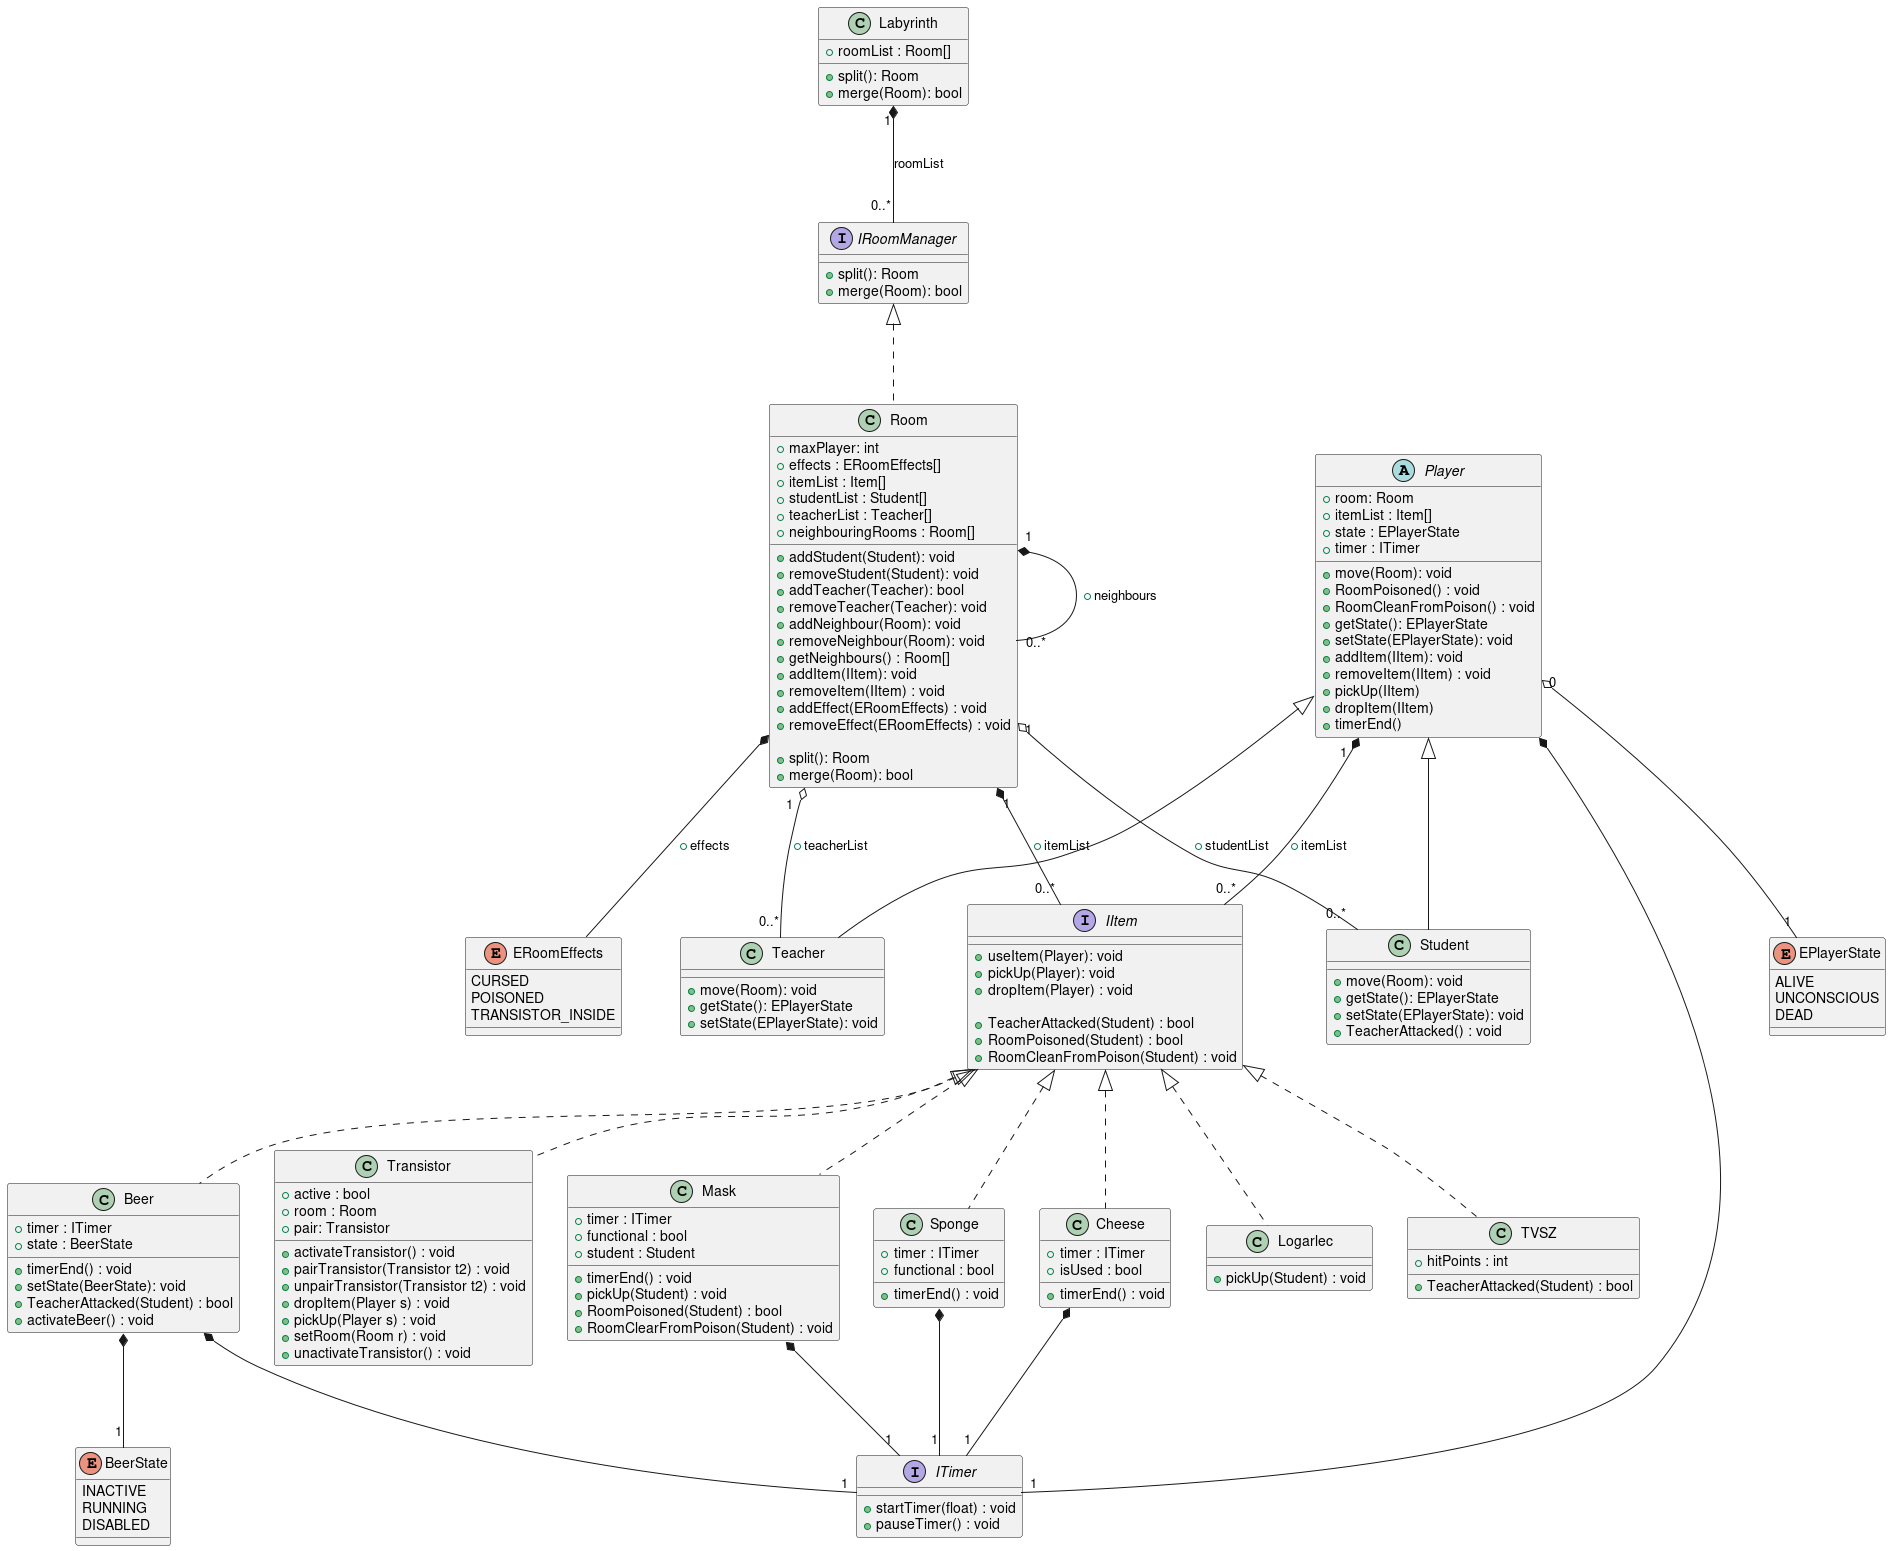

The diagram above was rendered by PlantUML. Its source (embedded in the PNG):
@startuml UML

class Labyrinth {
    +roomList : Room[]

    + split(): Room
    + merge(Room): bool
}

Labyrinth "1" *-- "0..*" IRoomManager: roomList

interface IRoomManager {
    + split(): Room
    + merge(Room): bool
}

/' Removed implementing IItemHolder '/
class Room implements IRoomManager {
    + maxPlayer: int
    + effects : ERoomEffects[]
    + itemList : Item[]
    + studentList : Student[]
    + teacherList : Teacher[]
    + neighbouringRooms : Room[]

    + addStudent(Student): void
    + removeStudent(Student): void
    + addTeacher(Teacher): bool
    + removeTeacher(Teacher): void
    + addNeighbour(Room): void
    + removeNeighbour(Room): void
    + getNeighbours() : Room[]
    + addItem(IItem): void
    + removeItem(IItem) : void
    + addEffect(ERoomEffects) : void
    + removeEffect(ERoomEffects) : void

    + split(): Room
    + merge(Room): bool
}

Room "1" o-- "0..*" Student: + studentList
Room "1" o-- "0..*" Teacher: + teacherList
Room "1" *-- "0..*" Room: + neighbours
Room "1" *-- "0..*" IItem: + itemList
Room *-- ERoomEffects: + effects


enum EPlayerState {
    ALIVE
    UNCONSCIOUS
    DEAD
}

/' Removed implementing IItemHolder '/
abstract class Player {
    + room: Room
    + itemList : Item[]
    + state : EPlayerState
    + timer : ITimer

    + move(Room): void
    + RoomPoisoned() : void
    + RoomCleanFromPoison() : void
    + getState(): EPlayerState
    + setState(EPlayerState): void
    + addItem(IItem): void
    + removeItem(IItem) : void
    + pickUp(IItem)
    + dropItem(IItem)
    + timerEnd()
}

Player "0" o-- "1" EPlayerState
Player "1" *-- "0..*" IItem: + itemList
Player *-- "1" ITimer

interface IItem {
    + useItem(Player): void
    + pickUp(Player): void
    + dropItem(Player) : void

    + TeacherAttacked(Student) : bool
    + RoomPoisoned(Student) : bool
    + RoomCleanFromPoison(Student) : void
}

class Teacher extends Player{
    + move(Room): void
    + getState(): EPlayerState
    + setState(EPlayerState): void
}

class Student extends Player{
    + move(Room): void
    + getState(): EPlayerState
    + setState(EPlayerState): void
    + TeacherAttacked() : void
}

/' interface IItemHolder {
    + addItemy(Item: Item): void
    + removeItem(Item: Item): void
} '/

enum ERoomEffects {
    CURSED
    POISONED
    TRANSISTOR_INSIDE
}

interface ITimer {
    + startTimer(float) : void
    + pauseTimer() : void
}

class TVSZ implements IItem {
    + hitPoints : int

    + TeacherAttacked(Student) : bool
}

class Transistor implements IItem  {
    + active : bool
    + room : Room
    + pair: Transistor

    + activateTransistor() : void
    + pairTransistor(Transistor t2) : void
    + unpairTransistor(Transistor t2) : void
    + dropItem(Player s) : void
    + pickUp(Player s) : void
    + setRoom(Room r) : void
    + unactivateTransistor() : void
}

enum BeerState {
    INACTIVE
    RUNNING
    DISABLED
}

class Beer implements IItem {
    + timer : ITimer
    + state : BeerState
    
    + timerEnd() : void
    + setState(BeerState): void
    + TeacherAttacked(Student) : bool
    + activateBeer() : void
}
Beer *-- "1" ITimer
Beer *-- "1" BeerState

class Mask implements IItem  {
    + timer : ITimer
    + functional : bool
    + student : Student

    + timerEnd() : void
    + pickUp(Student) : void
    + RoomPoisoned(Student) : bool
    + RoomClearFromPoison(Student) : void

}
Mask *-- "1" ITimer

class Sponge  implements IItem {
    + timer : ITimer
    + functional : bool

    + timerEnd() : void
}
Sponge *-- "1" ITimer

class Cheese  implements IItem {
    + timer : ITimer
    + isUsed : bool

    + timerEnd() : void
}
Cheese *-- "1" ITimer

class Logarlec  implements IItem  {
    + pickUp(Student) : void
}



@enduml